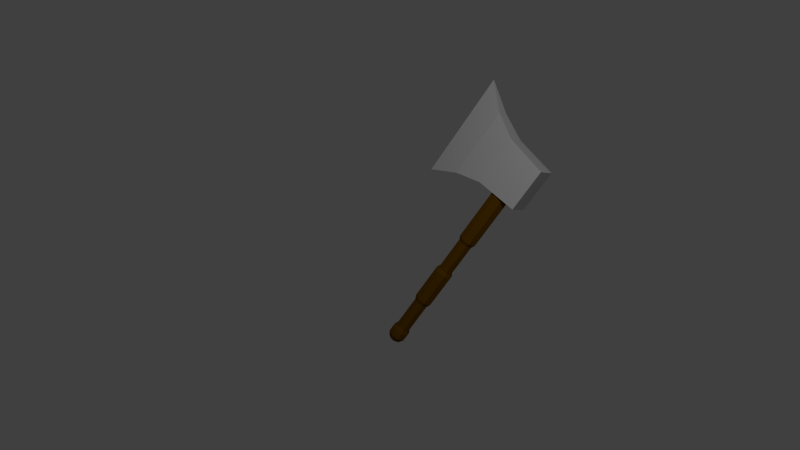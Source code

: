 # Source: IronAxe.blend  (saved by Blender 2.76.0; exported with 4.5.12 LTS)
import bpy
from mathutils import Matrix  # noqa: F401  (used for matrix-valued properties, if any)

bpy.ops.wm.read_factory_settings(use_empty=True)
scene = bpy.context.scene
scene.name = 'Scene'

# ---- collections
col_collection_1 = bpy.data.collections.new('Collection 1'); scene.collection.children.link(col_collection_1)

# ---- materials (node trees are filled in below, after node groups)
mat_iron = bpy.data.materials.new('Iron')
mat_iron.alpha_threshold = 0.0
mat_iron.use_transparent_shadow = False
mat_iron.diffuse_color = (0.4969, 0.4969, 0.4969, 1.0)
mat_iron.roughness = 0.5
mat_handle = bpy.data.materials.new('Handle')
mat_handle.alpha_threshold = 0.0
mat_handle.use_transparent_shadow = False
mat_handle.diffuse_color = (0.1193, 0.05174, 0.0004399, 1.0)
mat_handle.roughness = 0.5

# ---- material node trees

# ---- world
world_world = bpy.data.worlds.new('World'); scene.world = world_world
world_world.color = (0.05088, 0.05088, 0.05088)
world_world.use_sun_shadow = False
world_world.sun_shadow_jitter_overblur = 0.0
world_world.cycles.sampling_method = 'MANUAL'
world_world.cycles.sample_map_resolution = 256

# ---- cameras
cam_camera = bpy.data.cameras.new('Camera')
cam_camera.clip_end = 100.0
cam_camera.lens = 35.0
cam_camera.sensor_width = 32.0
cam_camera.sensor_height = 18.0
cam_camera.ortho_scale = 7.314
cam_camera.dof.focus_distance = 0.0
cam_camera.dof.aperture_fstop = 128.0

# ---- lights
light_lamp = bpy.data.lights.new('Lamp', 'POINT')
light_lamp.transmission_factor = 0.0
light_lamp.cutoff_distance = 30.0
light_lamp.energy = 300.0
light_lamp.shadow_buffer_clip_start = 1.001
light_lamp.shadow_soft_size = 0.1
light_lamp.shadow_maximum_resolution = 0.006
light_lamp.use_absolute_resolution = True
light_lamp.cycles.use_multiple_importance_sampling = False

# ---- meshes
me_cube = bpy.data.meshes.new('Cube')
me_cube.from_pydata([(-1.0, -0.872, -1.162), (-1.0, -0.872, 1.162), (-1.0, 0.872, -1.162), (-1.0, 0.872, 1.162), (1.0, -1.0, -1.0), (1.0, -1.0, 1.0), (1.0, 1.0, -1.0), (1.0, 1.0, 1.0), (-2.226, -0.6277, -1.625), (-2.226, -0.6277, 1.625), (-2.226, 0.6277, 1.625), (-2.226, 0.6277, -1.625), (-3.529, 0.0, -2.457), (-3.529, 0.0, 2.457)], [], [(2, 0, 8, 11), (3, 7, 6, 2), (7, 5, 4, 6), (5, 1, 0, 4), (0, 2, 6, 4), (5, 7, 3, 1), (1, 3, 10, 9), (3, 2, 11, 10), (0, 1, 9, 8), (10, 11, 12, 13), (8, 9, 13, 12), (9, 10, 13), (11, 8, 12)])
me_cube.materials.append(mat_iron)
me_cube.use_remesh_preserve_volume = False
me_cube.use_remesh_preserve_attributes = False
me_cube.use_mirror_vertex_groups = False
me_cube.update()
me_cylinder = bpy.data.meshes.new('Cylinder')
me_cylinder.from_pydata([(0.0, 1.0, -4.717), (0.0, 1.0, 1.0), (0.7071, 0.7071, -4.717), (0.7071, 0.7071, 1.0), (1.0, -4.371e-08, -4.717), (1.0, -4.371e-08, 1.0), (0.7071, -0.7071, -4.717), (0.7071, -0.7071, 1.0), (-8.742e-08, -1.0, -4.717), (-8.742e-08, -1.0, 1.0), (-0.7071, -0.7071, -4.717), (-0.7071, -0.7071, 1.0), (-1.0, 1.192e-08, -4.717), (-1.0, 1.192e-08, 1.0), (-0.7071, 0.7071, -4.717), (-0.7071, 0.7071, 1.0), (0.5454, 0.5454, 1.124), (2.394e-09, 0.7713, 1.124), (0.7713, -3.372e-08, 1.124), (0.5454, -0.5454, 1.124), (-6.504e-08, -0.7713, 1.124), (-0.5454, -0.5454, 1.124), (-0.7713, 9.198e-09, 1.124), (-0.5454, 0.5454, 1.124), (0.2147, 0.2147, 1.214), (-7.553e-09, 0.3036, 1.214), (0.3036, -1.327e-08, 1.214), (0.2147, -0.2147, 1.214), (-3.409e-08, -0.3036, 1.214), (-0.2147, -0.2147, 1.214), (-0.3036, 3.62e-09, 1.214), (-0.2147, 0.2147, 1.214), (-0.7977, 9.512e-09, -4.999), (-0.564, -0.564, -4.999), (-7.388e-08, -0.7977, -4.999), (0.564, -0.564, -4.999), (0.7977, -3.487e-08, -4.999), (-2.98e-08, 0.0, 1.249), (0.564, 0.564, -4.999), (-4.146e-09, 0.7977, -4.999), (-0.564, 0.564, -4.999), (-0.564, 0.564, -7.636), (-4.146e-09, 0.7977, -7.636), (-0.7977, 9.512e-09, -7.636), (-0.564, -0.564, -7.636), (-7.388e-08, -0.7977, -7.636), (0.564, -0.564, -7.636), (0.7977, -3.487e-08, -7.636), (0.564, 0.564, -7.636), (-8.742e-08, -1.0, -7.906), (-0.7071, -0.7071, -7.906), (-1.0, 1.192e-08, -7.906), (-0.7071, 0.7071, -7.906), (0.0, 1.0, -7.906), (0.7071, -0.7071, -7.906), (1.0, -4.371e-08, -7.906), (0.7071, 0.7071, -7.906), (2.108e-06, -1.0, -10.62), (-0.7071, -0.7071, -10.62), (-1.0, 1.192e-08, -10.62), (-0.7071, 0.7071, -10.62), (2.195e-06, 1.0, -10.62), (0.7071, -0.7071, -10.62), (1.0, -4.371e-08, -10.62), (0.7071, 0.7071, -10.62), (1.998e-06, -0.7977, -10.92), (-0.564, -0.564, -10.92), (-0.7977, 9.512e-09, -10.92), (-0.564, 0.564, -10.92), (2.067e-06, 0.7977, -10.92), (0.564, -0.564, -10.92), (0.7977, -3.487e-08, -10.92), (0.564, 0.564, -10.92), (-2.097e-06, -0.7977, -13.49), (-0.564, -0.564, -13.49), (-0.7977, 9.512e-09, -13.49), (-0.564, 0.564, -13.49), (-2.028e-06, 0.7977, -13.49), (0.564, -0.564, -13.49), (0.7977, -3.487e-08, -13.49), (0.564, 0.564, -13.49), (-3.075e-06, -1.0, -13.82), (-0.7071, -0.7071, -13.82), (-1.0, 1.192e-08, -13.82), (-0.7071, 0.7071, -13.82), (-2.987e-06, 1.0, -13.82), (0.7071, -0.7071, -13.82), (1.0, -4.371e-08, -13.82), (0.7071, 0.7071, -13.82), (-3.075e-06, -1.0, -14.34), (-0.7071, -0.7071, -14.34), (-1.0, 1.192e-08, -14.34), (-0.7071, 0.7071, -14.34), (-2.987e-06, 1.0, -14.34), (0.7071, -0.7071, -14.34), (1.0, -4.371e-08, -14.34), (0.7071, 0.7071, -14.34), (-3.613e-06, -0.674, -14.74), (-0.4766, -0.4766, -14.74), (-0.674, 8.037e-09, -14.74), (-0.4766, 0.4766, -14.74), (-3.554e-06, 0.674, -14.74), (0.4766, -0.4766, -14.74), (0.674, -2.946e-08, -14.74), (0.4766, 0.4766, -14.74), (-3.606e-06, 0.0, -15.01)], [], [(0, 1, 3, 2), (2, 3, 5, 4), (4, 5, 7, 6), (6, 7, 9, 8), (8, 9, 11, 10), (10, 11, 13, 12), (7, 5, 18, 19), (14, 15, 1, 0), (12, 13, 15, 14), (6, 8, 34, 35), (23, 22, 30, 31), (13, 11, 21, 22), (9, 7, 19, 20), (15, 13, 22, 23), (5, 3, 16, 18), (11, 9, 20, 21), (1, 15, 23, 17), (3, 1, 17, 16), (35, 34, 45, 46), (21, 20, 28, 29), (19, 18, 26, 27), (16, 17, 25, 24), (17, 23, 31, 25), (22, 21, 29, 30), (20, 19, 27, 28), (18, 16, 24, 26), (38, 36, 47, 48), (40, 39, 42, 41), (34, 33, 44, 45), (36, 35, 46, 47), (42, 48, 56, 53), (10, 12, 32, 33), (4, 6, 35, 36), (0, 2, 38, 39), (14, 0, 39, 40), (8, 10, 33, 34), (2, 4, 36, 38), (12, 14, 40, 32), (39, 38, 48, 42), (28, 27, 37), (26, 24, 37), (31, 30, 37), (29, 28, 37), (27, 26, 37), (24, 25, 37), (25, 31, 37), (30, 29, 37), (33, 32, 43, 44), (32, 40, 41, 43), (51, 52, 60, 59), (47, 46, 54, 55), (41, 42, 53, 52), (44, 43, 51, 50), (48, 47, 55, 56), (46, 45, 49, 54), (43, 41, 52, 51), (45, 44, 50, 49), (64, 63, 71, 72), (49, 50, 58, 57), (53, 56, 64, 61), (55, 54, 62, 63), (52, 53, 61, 60), (50, 51, 59, 58), (56, 55, 63, 64), (54, 49, 57, 62), (68, 69, 77, 76), (62, 57, 65, 70), (59, 60, 68, 67), (57, 58, 66, 65), (61, 64, 72, 69), (63, 62, 70, 71), (60, 61, 69, 68), (58, 59, 67, 66), (77, 80, 88, 85), (66, 67, 75, 74), (72, 71, 79, 80), (70, 65, 73, 78), (67, 68, 76, 75), (65, 66, 74, 73), (69, 72, 80, 77), (71, 70, 78, 79), (86, 81, 89, 94), (79, 78, 86, 87), (76, 77, 85, 84), (74, 75, 83, 82), (80, 79, 87, 88), (78, 73, 81, 86), (75, 76, 84, 83), (73, 74, 82, 81), (96, 95, 103, 104), (83, 84, 92, 91), (81, 82, 90, 89), (85, 88, 96, 93), (87, 86, 94, 95), (84, 85, 93, 92), (82, 83, 91, 90), (88, 87, 95, 96), (94, 89, 97, 102), (91, 92, 100, 99), (89, 90, 98, 97), (93, 96, 104, 101), (95, 94, 102, 103), (92, 93, 101, 100), (90, 91, 99, 98), (103, 102, 105), (100, 101, 105), (98, 99, 105), (104, 103, 105), (102, 97, 105), (99, 100, 105), (97, 98, 105), (101, 104, 105)])
me_cylinder.materials.append(mat_handle)
me_cylinder.use_remesh_preserve_volume = False
me_cylinder.use_remesh_preserve_attributes = False
me_cylinder.use_mirror_vertex_groups = False
me_cylinder.update()

# ---- objects
ob_cube = bpy.data.objects.new('Cube', me_cube)
ob_cylinder = bpy.data.objects.new('Cylinder', me_cylinder)
ob_lamp = bpy.data.objects.new('Lamp', light_lamp)
ob_camera = bpy.data.objects.new('Camera', cam_camera)

# ---- transforms, parenting, visibility, modifiers, constraints
ob_cube.location = (0.004758, -0.00746, 1.741)
ob_cube.scale = (0.2401, 0.1164, 0.2401)
ob_cube.lineart.crease_threshold = 0.0
ob_cylinder.location = (0.0, 0.0, 1.562)
ob_cylinder.scale = (0.1018, 0.1018, 0.145)
ob_cylinder.lineart.crease_threshold = 0.0
ob_lamp.location = (0.8627, -4.301, 4.873)
ob_lamp.rotation_euler = (0.6503, 0.05522, 1.866)
ob_lamp.lock_rotations_4d = False
ob_lamp.empty_display_type = 'ARROWS'
ob_lamp.color = (0.0, 0.0, 0.0, 0.0)
ob_lamp.lineart.crease_threshold = 0.0
ob_camera.location = (3.517, -7.852, 4.145)
ob_camera.rotation_euler = (1.1, -0.5594, 0.7633)
ob_camera.lock_rotations_4d = False
ob_camera.empty_display_type = 'ARROWS'
ob_camera.color = (0.0, 0.0, 0.0, 0.0)
ob_camera.display_type = 'WIRE'
ob_camera.lineart.crease_threshold = 0.0

# ---- collection membership
col_collection_1.objects.link(ob_cube)
col_collection_1.objects.link(ob_cylinder)
col_collection_1.objects.link(ob_lamp)
col_collection_1.objects.link(ob_camera)

# ---- scene / render settings (as saved in the file)
scene.camera = ob_camera
scene.frame_start = 1; scene.frame_end = 250; scene.frame_set(1)
scene.render.engine = 'BLENDER_EEVEE_NEXT'
scene.render.resolution_percentage = 50
scene.render.dither_intensity = 0.0
scene.render.film_transparent = True
scene.cycles.use_denoising = False
scene.cycles.samples = 10
scene.cycles.sampling_pattern = 'TABULATED_SOBOL'
scene.cycles.light_sampling_threshold = 0.0
scene.cycles.use_adaptive_sampling = False
scene.cycles.use_light_tree = False
scene.cycles.blur_glossy = 0.0
scene.cycles.pixel_filter_type = 'GAUSSIAN'
scene.cycles.sample_clamp_indirect = 0.0
scene.view_settings.view_transform = 'Standard'
bpy.context.view_layer.update()
